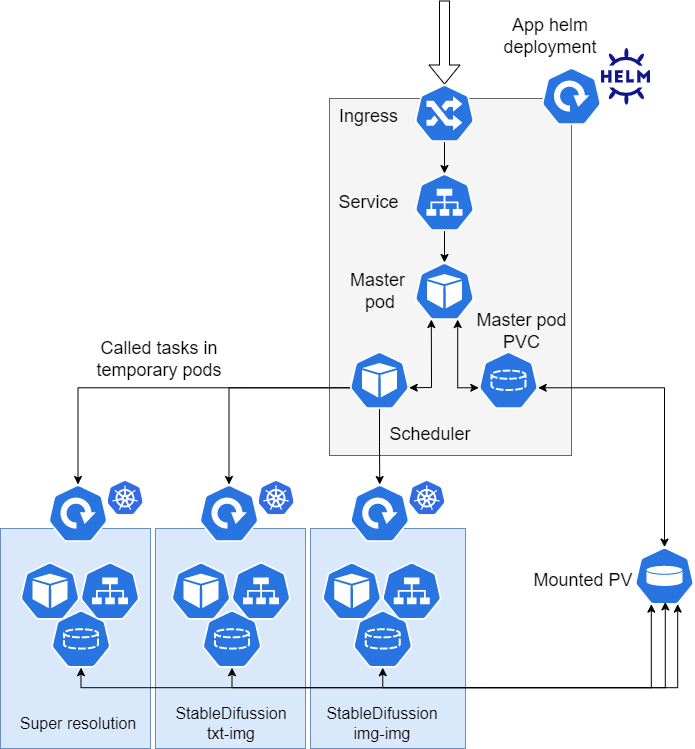

The diagram above was exported from draw.io. Its source (the exported page's mxGraphModel, read from the mxfile embedded in the PNG):
<mxGraphModel dx="2706" dy="1831" grid="0" gridSize="10" guides="1" tooltips="1" connect="1" arrows="1" fold="1" page="1" pageScale="1" pageWidth="827" pageHeight="1169" background="none" math="0" shadow="0">
  <root>
    <mxCell id="0" />
    <mxCell id="1" parent="0" />
    <mxCell id="dwSkI0CXNOtplbMiRKC--50" value="" style="shape=image;verticalLabelPosition=bottom;labelBackgroundColor=default;verticalAlign=top;aspect=fixed;imageAspect=0;image=data:image/svg+xml,(base64 omitted: 4924 chars);" parent="1" vertex="1">
      <mxGeometry x="-972" y="-964" width="49.2" height="56.81" as="geometry" />
    </mxCell>
    <mxCell id="dwSkI0CXNOtplbMiRKC--32" value="" style="rounded=0;whiteSpace=wrap;html=1;strokeWidth=1;fillColor=#f5f5f5;strokeColor=#666666;fontColor=#333333;" parent="1" vertex="1">
      <mxGeometry x="-1244" y="-914" width="242" height="357" as="geometry" />
    </mxCell>
    <mxCell id="dwSkI0CXNOtplbMiRKC--49" value="" style="endArrow=classic;startArrow=classic;html=1;rounded=0;entryX=0.28;entryY=0.99;entryDx=0;entryDy=0;entryPerimeter=0;exitX=0.995;exitY=0.63;exitDx=0;exitDy=0;exitPerimeter=0;" parent="1" source="dwSkI0CXNOtplbMiRKC--48" target="dwSkI0CXNOtplbMiRKC--6" edge="1">
      <mxGeometry width="50" height="50" relative="1" as="geometry">
        <mxPoint x="-1236" y="-601" as="sourcePoint" />
        <mxPoint x="-1186" y="-651" as="targetPoint" />
        <Array as="points">
          <mxPoint x="-1142" y="-625" />
        </Array>
      </mxGeometry>
    </mxCell>
    <mxCell id="dwSkI0CXNOtplbMiRKC--47" value="" style="rounded=0;whiteSpace=wrap;html=1;strokeWidth=1;fillColor=#dae8fc;strokeColor=#6c8ebf;" parent="1" vertex="1">
      <mxGeometry x="-1263" y="-484" width="155" height="220" as="geometry" />
    </mxCell>
    <mxCell id="dwSkI0CXNOtplbMiRKC--46" value="" style="rounded=0;whiteSpace=wrap;html=1;strokeWidth=1;fillColor=#dae8fc;strokeColor=#6c8ebf;" parent="1" vertex="1">
      <mxGeometry x="-1418" y="-484" width="150" height="220" as="geometry" />
    </mxCell>
    <mxCell id="dwSkI0CXNOtplbMiRKC--45" value="" style="rounded=0;whiteSpace=wrap;html=1;strokeWidth=1;fillColor=#dae8fc;strokeColor=#6c8ebf;" parent="1" vertex="1">
      <mxGeometry x="-1573" y="-484" width="150" height="220" as="geometry" />
    </mxCell>
    <mxCell id="dwSkI0CXNOtplbMiRKC--1" value="" style="sketch=0;html=1;dashed=0;whitespace=wrap;fillColor=#2875E2;strokeColor=#ffffff;points=[[0.005,0.63,0],[0.1,0.2,0],[0.9,0.2,0],[0.5,0,0],[0.995,0.63,0],[0.72,0.99,0],[0.5,1,0],[0.28,0.99,0]];shape=mxgraph.kubernetes.icon;prIcon=pv;aspect=fixed;" parent="1" vertex="1">
      <mxGeometry x="-939" y="-465.4" width="60" height="57.6" as="geometry" />
    </mxCell>
    <mxCell id="dwSkI0CXNOtplbMiRKC--16" style="edgeStyle=orthogonalEdgeStyle;rounded=0;orthogonalLoop=1;jettySize=auto;html=1;exitX=0.995;exitY=0.63;exitDx=0;exitDy=0;exitPerimeter=0;entryX=0.5;entryY=0;entryDx=0;entryDy=0;entryPerimeter=0;startArrow=classic;startFill=1;" parent="1" source="dwSkI0CXNOtplbMiRKC--2" target="dwSkI0CXNOtplbMiRKC--1" edge="1">
      <mxGeometry relative="1" as="geometry" />
    </mxCell>
    <mxCell id="dwSkI0CXNOtplbMiRKC--2" value="" style="sketch=0;html=1;dashed=0;whitespace=wrap;fillColor=#2875E2;strokeColor=#ffffff;points=[[0.005,0.63,0],[0.1,0.2,0],[0.9,0.2,0],[0.5,0,0],[0.995,0.63,0],[0.72,0.99,0],[0.5,1,0],[0.28,0.99,0]];shape=mxgraph.kubernetes.icon;prIcon=pvc;aspect=fixed;" parent="1" vertex="1">
      <mxGeometry x="-1095" y="-661" width="60" height="57.6" as="geometry" />
    </mxCell>
    <mxCell id="dwSkI0CXNOtplbMiRKC--44" style="edgeStyle=orthogonalEdgeStyle;rounded=0;orthogonalLoop=1;jettySize=auto;html=1;exitX=0.5;exitY=1;exitDx=0;exitDy=0;exitPerimeter=0;startArrow=classic;startFill=1;" parent="1" source="dwSkI0CXNOtplbMiRKC--3" edge="1">
      <mxGeometry relative="1" as="geometry">
        <mxPoint x="-908.2000122070312" y="-410.599951171875" as="targetPoint" />
      </mxGeometry>
    </mxCell>
    <mxCell id="dwSkI0CXNOtplbMiRKC--3" value="" style="sketch=0;html=1;dashed=0;whitespace=wrap;fillColor=#2875E2;strokeColor=#ffffff;points=[[0.005,0.63,0],[0.1,0.2,0],[0.9,0.2,0],[0.5,0,0],[0.995,0.63,0],[0.72,0.99,0],[0.5,1,0],[0.28,0.99,0]];shape=mxgraph.kubernetes.icon;prIcon=pvc;aspect=fixed;" parent="1" vertex="1">
      <mxGeometry x="-1220.75" y="-402.4" width="60" height="57.6" as="geometry" />
    </mxCell>
    <mxCell id="dwSkI0CXNOtplbMiRKC--19" style="edgeStyle=orthogonalEdgeStyle;rounded=0;orthogonalLoop=1;jettySize=auto;html=1;exitX=0.72;exitY=0.99;exitDx=0;exitDy=0;exitPerimeter=0;entryX=0.005;entryY=0.63;entryDx=0;entryDy=0;entryPerimeter=0;startArrow=classic;startFill=1;" parent="1" source="dwSkI0CXNOtplbMiRKC--6" target="dwSkI0CXNOtplbMiRKC--2" edge="1">
      <mxGeometry relative="1" as="geometry" />
    </mxCell>
    <mxCell id="dwSkI0CXNOtplbMiRKC--6" value="" style="sketch=0;html=1;dashed=0;whitespace=wrap;fillColor=#2875E2;strokeColor=#ffffff;points=[[0.005,0.63,0],[0.1,0.2,0],[0.9,0.2,0],[0.5,0,0],[0.995,0.63,0],[0.72,0.99,0],[0.5,1,0],[0.28,0.99,0]];shape=mxgraph.kubernetes.icon;prIcon=pod;strokeWidth=1;aspect=fixed;" parent="1" vertex="1">
      <mxGeometry x="-1159" y="-750" width="60" height="57.6" as="geometry" />
    </mxCell>
    <mxCell id="dwSkI0CXNOtplbMiRKC--8" value="" style="sketch=0;html=1;dashed=0;whitespace=wrap;fillColor=#2875E2;strokeColor=#ffffff;points=[[0.005,0.63,0],[0.1,0.2,0],[0.9,0.2,0],[0.5,0,0],[0.995,0.63,0],[0.72,0.99,0],[0.5,1,0],[0.28,0.99,0]];shape=mxgraph.kubernetes.icon;prIcon=deploy;strokeWidth=1;aspect=fixed;" parent="1" vertex="1">
      <mxGeometry x="-1223.75" y="-528" width="60" height="57.6" as="geometry" />
    </mxCell>
    <mxCell id="dwSkI0CXNOtplbMiRKC--29" style="edgeStyle=orthogonalEdgeStyle;rounded=0;orthogonalLoop=1;jettySize=auto;html=1;exitX=0.5;exitY=1;exitDx=0;exitDy=0;exitPerimeter=0;entryX=0.5;entryY=0;entryDx=0;entryDy=0;entryPerimeter=0;" parent="1" source="dwSkI0CXNOtplbMiRKC--9" target="dwSkI0CXNOtplbMiRKC--11" edge="1">
      <mxGeometry relative="1" as="geometry" />
    </mxCell>
    <mxCell id="fIqY0ofPHfDcKlXEBj4B-1" style="edgeStyle=orthogonalEdgeStyle;rounded=0;orthogonalLoop=1;jettySize=auto;html=1;entryX=0.5;entryY=0;entryDx=0;entryDy=0;entryPerimeter=0;shape=flexArrow;" edge="1" parent="1" target="dwSkI0CXNOtplbMiRKC--9">
      <mxGeometry relative="1" as="geometry">
        <mxPoint x="-1129" y="-1012" as="sourcePoint" />
      </mxGeometry>
    </mxCell>
    <mxCell id="dwSkI0CXNOtplbMiRKC--9" value="" style="sketch=0;html=1;dashed=0;whitespace=wrap;fillColor=#2875E2;strokeColor=#ffffff;points=[[0.005,0.63,0],[0.1,0.2,0],[0.9,0.2,0],[0.5,0,0],[0.995,0.63,0],[0.72,0.99,0],[0.5,1,0],[0.28,0.99,0]];shape=mxgraph.kubernetes.icon;prIcon=ing;strokeWidth=1;aspect=fixed;" parent="1" vertex="1">
      <mxGeometry x="-1159" y="-928" width="60" height="57.6" as="geometry" />
    </mxCell>
    <mxCell id="dwSkI0CXNOtplbMiRKC--18" style="edgeStyle=orthogonalEdgeStyle;rounded=0;orthogonalLoop=1;jettySize=auto;html=1;exitX=0.5;exitY=1;exitDx=0;exitDy=0;exitPerimeter=0;entryX=0.5;entryY=0;entryDx=0;entryDy=0;entryPerimeter=0;" parent="1" source="dwSkI0CXNOtplbMiRKC--11" target="dwSkI0CXNOtplbMiRKC--6" edge="1">
      <mxGeometry relative="1" as="geometry" />
    </mxCell>
    <mxCell id="dwSkI0CXNOtplbMiRKC--11" value="" style="sketch=0;html=1;dashed=0;whitespace=wrap;fillColor=#2875E2;strokeColor=#ffffff;points=[[0.005,0.63,0],[0.1,0.2,0],[0.9,0.2,0],[0.5,0,0],[0.995,0.63,0],[0.72,0.99,0],[0.5,1,0],[0.28,0.99,0]];shape=mxgraph.kubernetes.icon;prIcon=svc;strokeWidth=1;aspect=fixed;" parent="1" vertex="1">
      <mxGeometry x="-1159" y="-839" width="60" height="57.6" as="geometry" />
    </mxCell>
    <mxCell id="dwSkI0CXNOtplbMiRKC--12" value="" style="sketch=0;html=1;dashed=0;whitespace=wrap;fillColor=#2875E2;strokeColor=#ffffff;points=[[0.005,0.63,0],[0.1,0.2,0],[0.9,0.2,0],[0.5,0,0],[0.995,0.63,0],[0.72,0.99,0],[0.5,1,0],[0.28,0.99,0]];shape=mxgraph.kubernetes.icon;prIcon=svc;strokeWidth=1;aspect=fixed;" parent="1" vertex="1">
      <mxGeometry x="-1191.75" y="-450.4" width="60" height="57.6" as="geometry" />
    </mxCell>
    <mxCell id="dwSkI0CXNOtplbMiRKC--21" style="edgeStyle=orthogonalEdgeStyle;rounded=0;orthogonalLoop=1;jettySize=auto;html=1;exitX=0.5;exitY=1;exitDx=0;exitDy=0;exitPerimeter=0;entryX=0.5;entryY=0;entryDx=0;entryDy=0;entryPerimeter=0;" parent="1" source="dwSkI0CXNOtplbMiRKC--48" target="dwSkI0CXNOtplbMiRKC--8" edge="1">
      <mxGeometry relative="1" as="geometry">
        <mxPoint x="-1185" y="-543.800048828125" as="targetPoint" />
        <mxPoint x="-1184.625" y="-598.2" as="sourcePoint" />
      </mxGeometry>
    </mxCell>
    <mxCell id="dwSkI0CXNOtplbMiRKC--24" style="edgeStyle=orthogonalEdgeStyle;rounded=0;orthogonalLoop=1;jettySize=auto;html=1;exitX=0.005;exitY=0.63;exitDx=0;exitDy=0;exitPerimeter=0;entryX=0.5;entryY=0;entryDx=0;entryDy=0;entryPerimeter=0;" parent="1" source="dwSkI0CXNOtplbMiRKC--48" target="dwSkI0CXNOtplbMiRKC--23" edge="1">
      <mxGeometry relative="1" as="geometry">
        <mxPoint x="-1203" y="-623.2" as="sourcePoint" />
      </mxGeometry>
    </mxCell>
    <mxCell id="dwSkI0CXNOtplbMiRKC--25" style="edgeStyle=orthogonalEdgeStyle;rounded=0;orthogonalLoop=1;jettySize=auto;html=1;exitX=0.005;exitY=0.63;exitDx=0;exitDy=0;exitPerimeter=0;entryX=0.5;entryY=0;entryDx=0;entryDy=0;entryPerimeter=0;" parent="1" source="dwSkI0CXNOtplbMiRKC--48" target="dwSkI0CXNOtplbMiRKC--22" edge="1">
      <mxGeometry relative="1" as="geometry">
        <mxPoint x="-1203" y="-623.2" as="sourcePoint" />
      </mxGeometry>
    </mxCell>
    <mxCell id="dwSkI0CXNOtplbMiRKC--22" value="" style="sketch=0;html=1;dashed=0;whitespace=wrap;fillColor=#2875E2;strokeColor=#ffffff;points=[[0.005,0.63,0],[0.1,0.2,0],[0.9,0.2,0],[0.5,0,0],[0.995,0.63,0],[0.72,0.99,0],[0.5,1,0],[0.28,0.99,0]];shape=mxgraph.kubernetes.icon;prIcon=deploy;strokeWidth=1;aspect=fixed;" parent="1" vertex="1">
      <mxGeometry x="-1525.5" y="-528" width="60" height="57.6" as="geometry" />
    </mxCell>
    <mxCell id="dwSkI0CXNOtplbMiRKC--23" value="" style="sketch=0;html=1;dashed=0;whitespace=wrap;fillColor=#2875E2;strokeColor=#ffffff;points=[[0.005,0.63,0],[0.1,0.2,0],[0.9,0.2,0],[0.5,0,0],[0.995,0.63,0],[0.72,0.99,0],[0.5,1,0],[0.28,0.99,0]];shape=mxgraph.kubernetes.icon;prIcon=deploy;strokeWidth=1;aspect=fixed;" parent="1" vertex="1">
      <mxGeometry x="-1374.5" y="-528" width="60" height="57.6" as="geometry" />
    </mxCell>
    <mxCell id="dwSkI0CXNOtplbMiRKC--31" value="" style="sketch=0;html=1;dashed=0;whitespace=wrap;fillColor=#2875E2;strokeColor=#ffffff;points=[[0.005,0.63,0],[0.1,0.2,0],[0.9,0.2,0],[0.5,0,0],[0.995,0.63,0],[0.72,0.99,0],[0.5,1,0],[0.28,0.99,0]];shape=mxgraph.kubernetes.icon;prIcon=deploy;strokeWidth=1;aspect=fixed;" parent="1" vertex="1">
      <mxGeometry x="-1032" y="-945" width="60" height="57.6" as="geometry" />
    </mxCell>
    <mxCell id="dwSkI0CXNOtplbMiRKC--34" value="" style="sketch=0;html=1;dashed=0;whitespace=wrap;fillColor=#2875E2;strokeColor=#ffffff;points=[[0.005,0.63,0],[0.1,0.2,0],[0.9,0.2,0],[0.5,0,0],[0.995,0.63,0],[0.72,0.99,0],[0.5,1,0],[0.28,0.99,0]];shape=mxgraph.kubernetes.icon;prIcon=pod;strokeWidth=1;aspect=fixed;" parent="1" vertex="1">
      <mxGeometry x="-1251.75" y="-450.4" width="60" height="57.6" as="geometry" />
    </mxCell>
    <mxCell id="dwSkI0CXNOtplbMiRKC--43" style="edgeStyle=orthogonalEdgeStyle;rounded=0;orthogonalLoop=1;jettySize=auto;html=1;exitX=0.5;exitY=1;exitDx=0;exitDy=0;exitPerimeter=0;entryX=0.72;entryY=0.99;entryDx=0;entryDy=0;entryPerimeter=0;startArrow=classic;startFill=1;" parent="1" source="dwSkI0CXNOtplbMiRKC--36" target="dwSkI0CXNOtplbMiRKC--1" edge="1">
      <mxGeometry relative="1" as="geometry">
        <mxPoint x="-909" y="-408.99994506835935" as="targetPoint" />
      </mxGeometry>
    </mxCell>
    <mxCell id="dwSkI0CXNOtplbMiRKC--36" value="" style="sketch=0;html=1;dashed=0;whitespace=wrap;fillColor=#2875E2;strokeColor=#ffffff;points=[[0.005,0.63,0],[0.1,0.2,0],[0.9,0.2,0],[0.5,0,0],[0.995,0.63,0],[0.72,0.99,0],[0.5,1,0],[0.28,0.99,0]];shape=mxgraph.kubernetes.icon;prIcon=pvc;aspect=fixed;" parent="1" vertex="1">
      <mxGeometry x="-1371.5" y="-402.4" width="60" height="57.6" as="geometry" />
    </mxCell>
    <mxCell id="dwSkI0CXNOtplbMiRKC--37" value="" style="sketch=0;html=1;dashed=0;whitespace=wrap;fillColor=#2875E2;strokeColor=#ffffff;points=[[0.005,0.63,0],[0.1,0.2,0],[0.9,0.2,0],[0.5,0,0],[0.995,0.63,0],[0.72,0.99,0],[0.5,1,0],[0.28,0.99,0]];shape=mxgraph.kubernetes.icon;prIcon=svc;strokeWidth=1;aspect=fixed;" parent="1" vertex="1">
      <mxGeometry x="-1342.5" y="-450.4" width="60" height="57.6" as="geometry" />
    </mxCell>
    <mxCell id="dwSkI0CXNOtplbMiRKC--38" value="" style="sketch=0;html=1;dashed=0;whitespace=wrap;fillColor=#2875E2;strokeColor=#ffffff;points=[[0.005,0.63,0],[0.1,0.2,0],[0.9,0.2,0],[0.5,0,0],[0.995,0.63,0],[0.72,0.99,0],[0.5,1,0],[0.28,0.99,0]];shape=mxgraph.kubernetes.icon;prIcon=pod;strokeWidth=1;aspect=fixed;" parent="1" vertex="1">
      <mxGeometry x="-1402.5" y="-450.4" width="60" height="57.6" as="geometry" />
    </mxCell>
    <mxCell id="dwSkI0CXNOtplbMiRKC--42" style="edgeStyle=orthogonalEdgeStyle;rounded=0;orthogonalLoop=1;jettySize=auto;html=1;exitX=0.5;exitY=1;exitDx=0;exitDy=0;exitPerimeter=0;entryX=0.28;entryY=0.99;entryDx=0;entryDy=0;entryPerimeter=0;startArrow=classic;startFill=1;" parent="1" source="dwSkI0CXNOtplbMiRKC--39" target="dwSkI0CXNOtplbMiRKC--1" edge="1">
      <mxGeometry relative="1" as="geometry" />
    </mxCell>
    <mxCell id="dwSkI0CXNOtplbMiRKC--39" value="" style="sketch=0;html=1;dashed=0;whitespace=wrap;fillColor=#2875E2;strokeColor=#ffffff;points=[[0.005,0.63,0],[0.1,0.2,0],[0.9,0.2,0],[0.5,0,0],[0.995,0.63,0],[0.72,0.99,0],[0.5,1,0],[0.28,0.99,0]];shape=mxgraph.kubernetes.icon;prIcon=pvc;aspect=fixed;" parent="1" vertex="1">
      <mxGeometry x="-1522.5" y="-402.4" width="60" height="57.6" as="geometry" />
    </mxCell>
    <mxCell id="dwSkI0CXNOtplbMiRKC--40" value="" style="sketch=0;html=1;dashed=0;whitespace=wrap;fillColor=#2875E2;strokeColor=#ffffff;points=[[0.005,0.63,0],[0.1,0.2,0],[0.9,0.2,0],[0.5,0,0],[0.995,0.63,0],[0.72,0.99,0],[0.5,1,0],[0.28,0.99,0]];shape=mxgraph.kubernetes.icon;prIcon=svc;strokeWidth=1;aspect=fixed;" parent="1" vertex="1">
      <mxGeometry x="-1493.5" y="-450.4" width="60" height="57.6" as="geometry" />
    </mxCell>
    <mxCell id="dwSkI0CXNOtplbMiRKC--41" value="" style="sketch=0;html=1;dashed=0;whitespace=wrap;fillColor=#2875E2;strokeColor=#ffffff;points=[[0.005,0.63,0],[0.1,0.2,0],[0.9,0.2,0],[0.5,0,0],[0.995,0.63,0],[0.72,0.99,0],[0.5,1,0],[0.28,0.99,0]];shape=mxgraph.kubernetes.icon;prIcon=pod;strokeWidth=1;aspect=fixed;" parent="1" vertex="1">
      <mxGeometry x="-1553.5" y="-450.4" width="60" height="57.6" as="geometry" />
    </mxCell>
    <mxCell id="dwSkI0CXNOtplbMiRKC--48" value="" style="sketch=0;html=1;dashed=0;whitespace=wrap;fillColor=#2875E2;strokeColor=#ffffff;points=[[0.005,0.63,0],[0.1,0.2,0],[0.9,0.2,0],[0.5,0,0],[0.995,0.63,0],[0.72,0.99,0],[0.5,1,0],[0.28,0.99,0]];shape=mxgraph.kubernetes.icon;prIcon=pod;strokeWidth=1;aspect=fixed;" parent="1" vertex="1">
      <mxGeometry x="-1224" y="-661" width="60" height="57.6" as="geometry" />
    </mxCell>
    <mxCell id="dwSkI0CXNOtplbMiRKC--51" value="" style="editableCssRules=.*;shape=image;verticalLabelPosition=bottom;labelBackgroundColor=#ffffff;verticalAlign=top;aspect=fixed;imageAspect=0;image=data:image/svg+xml,(base64 omitted: 7556 chars);fontColor=default;strokeWidth=1;" parent="1" vertex="1">
      <mxGeometry x="-1465.5" y="-531" width="35" height="33.25" as="geometry" />
    </mxCell>
    <mxCell id="dwSkI0CXNOtplbMiRKC--52" value="" style="editableCssRules=.*;shape=image;verticalLabelPosition=bottom;labelBackgroundColor=#ffffff;verticalAlign=top;aspect=fixed;imageAspect=0;image=data:image/svg+xml,(base64 omitted: 7556 chars);fontColor=default;strokeWidth=1;" parent="1" vertex="1">
      <mxGeometry x="-1314.5" y="-531" width="35" height="33.25" as="geometry" />
    </mxCell>
    <mxCell id="dwSkI0CXNOtplbMiRKC--53" value="" style="editableCssRules=.*;shape=image;verticalLabelPosition=bottom;labelBackgroundColor=#ffffff;verticalAlign=top;aspect=fixed;imageAspect=0;image=data:image/svg+xml,(base64 omitted: 7556 chars);fontColor=default;strokeWidth=1;" parent="1" vertex="1">
      <mxGeometry x="-1163.75" y="-531" width="35" height="33.25" as="geometry" />
    </mxCell>
    <mxCell id="dwSkI0CXNOtplbMiRKC--54" value="App helm deployment" style="text;html=1;strokeColor=none;fillColor=none;align=center;verticalAlign=middle;whiteSpace=wrap;rounded=0;strokeWidth=1;fontSize=18;" parent="1" vertex="1">
      <mxGeometry x="-1101" y="-1002" width="156" height="52" as="geometry" />
    </mxCell>
    <mxCell id="dwSkI0CXNOtplbMiRKC--55" value="Ingress" style="text;html=1;strokeColor=none;fillColor=none;align=center;verticalAlign=middle;whiteSpace=wrap;rounded=0;strokeWidth=1;fontSize=18;" parent="1" vertex="1">
      <mxGeometry x="-1244" y="-914" width="78.5" height="35" as="geometry" />
    </mxCell>
    <mxCell id="dwSkI0CXNOtplbMiRKC--56" value="Service" style="text;html=1;strokeColor=none;fillColor=none;align=center;verticalAlign=middle;whiteSpace=wrap;rounded=0;strokeWidth=1;fontSize=18;" parent="1" vertex="1">
      <mxGeometry x="-1244" y="-827.7" width="78.5" height="35" as="geometry" />
    </mxCell>
    <mxCell id="dwSkI0CXNOtplbMiRKC--57" value="Master &lt;br&gt;pod" style="text;html=1;strokeColor=none;fillColor=none;align=center;verticalAlign=middle;whiteSpace=wrap;rounded=0;strokeWidth=1;fontSize=18;" parent="1" vertex="1">
      <mxGeometry x="-1244" y="-742.7" width="102.25" height="43" as="geometry" />
    </mxCell>
    <mxCell id="dwSkI0CXNOtplbMiRKC--58" value="Master pod PVC" style="text;html=1;strokeColor=none;fillColor=none;align=center;verticalAlign=middle;whiteSpace=wrap;rounded=0;strokeWidth=1;fontSize=18;" parent="1" vertex="1">
      <mxGeometry x="-1101" y="-699.6999999999999" width="99" height="37" as="geometry" />
    </mxCell>
    <mxCell id="dwSkI0CXNOtplbMiRKC--59" value="Scheduler" style="text;html=1;strokeColor=none;fillColor=none;align=center;verticalAlign=middle;whiteSpace=wrap;rounded=0;strokeWidth=1;fontSize=18;" parent="1" vertex="1">
      <mxGeometry x="-1194" y="-600" width="102.25" height="43" as="geometry" />
    </mxCell>
    <mxCell id="dwSkI0CXNOtplbMiRKC--60" value="Mounted PV" style="text;html=1;strokeColor=none;fillColor=none;align=center;verticalAlign=middle;whiteSpace=wrap;rounded=0;strokeWidth=1;fontSize=18;" parent="1" vertex="1">
      <mxGeometry x="-1041.25" y="-454.00000000000006" width="102.25" height="43" as="geometry" />
    </mxCell>
    <mxCell id="dwSkI0CXNOtplbMiRKC--61" value="StableDifussion img-img" style="text;html=1;strokeColor=none;fillColor=none;align=center;verticalAlign=middle;whiteSpace=wrap;rounded=0;strokeWidth=1;fontSize=16;" parent="1" vertex="1">
      <mxGeometry x="-1241.8799999999999" y="-311.00000000000006" width="102.25" height="43" as="geometry" />
    </mxCell>
    <mxCell id="dwSkI0CXNOtplbMiRKC--62" value="StableDifussion txt-img" style="text;html=1;strokeColor=none;fillColor=none;align=center;verticalAlign=middle;whiteSpace=wrap;rounded=0;strokeWidth=1;fontSize=16;" parent="1" vertex="1">
      <mxGeometry x="-1392.6299999999999" y="-311.00000000000006" width="102.25" height="43" as="geometry" />
    </mxCell>
    <mxCell id="dwSkI0CXNOtplbMiRKC--63" value="Super resolution" style="text;html=1;strokeColor=none;fillColor=none;align=center;verticalAlign=middle;whiteSpace=wrap;rounded=0;strokeWidth=1;fontSize=16;" parent="1" vertex="1">
      <mxGeometry x="-1563.3100000000002" y="-311" width="135.63" height="43" as="geometry" />
    </mxCell>
    <mxCell id="dwSkI0CXNOtplbMiRKC--64" value="Called tasks in temporary pods" style="text;html=1;strokeColor=none;fillColor=none;align=center;verticalAlign=middle;whiteSpace=wrap;rounded=0;strokeWidth=1;fontSize=18;" parent="1" vertex="1">
      <mxGeometry x="-1490" y="-675" width="152" height="43" as="geometry" />
    </mxCell>
  </root>
</mxGraphModel>